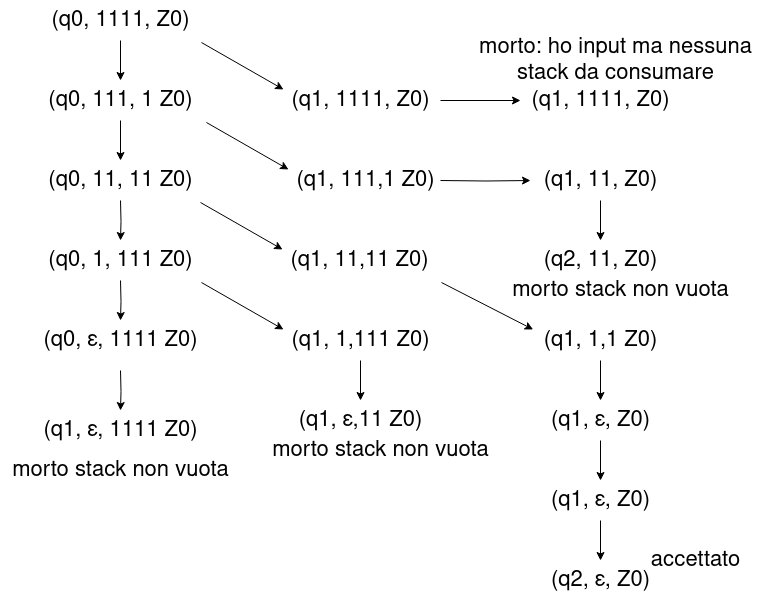

The diagram above was exported from draw.io. Its source (the exported page's mxGraphModel, read from the mxfile embedded in the PNG):
<mxGraphModel dx="2280" dy="783" grid="1" gridSize="10" guides="1" tooltips="1" connect="1" arrows="1" fold="1" page="1" pageScale="1" pageWidth="850" pageHeight="1100" math="0" shadow="0">
  <root>
    <mxCell id="0" />
    <mxCell id="1" parent="0" />
    <mxCell id="uefTo5xv_MgcMCUaRuLb-53" value="" style="edgeStyle=orthogonalEdgeStyle;rounded=0;orthogonalLoop=1;jettySize=auto;html=1;" edge="1" parent="1" source="uefTo5xv_MgcMCUaRuLb-40" target="uefTo5xv_MgcMCUaRuLb-41">
      <mxGeometry relative="1" as="geometry" />
    </mxCell>
    <mxCell id="uefTo5xv_MgcMCUaRuLb-40" value="(q0, 1111, Z0)" style="text;html=1;align=center;verticalAlign=middle;resizable=0;points=[];autosize=1;strokeColor=none;fillColor=none;fontSize=22;" vertex="1" parent="1">
      <mxGeometry y="120" width="160" height="40" as="geometry" />
    </mxCell>
    <mxCell id="uefTo5xv_MgcMCUaRuLb-54" value="" style="edgeStyle=orthogonalEdgeStyle;rounded=0;orthogonalLoop=1;jettySize=auto;html=1;" edge="1" parent="1" source="uefTo5xv_MgcMCUaRuLb-41" target="uefTo5xv_MgcMCUaRuLb-50">
      <mxGeometry relative="1" as="geometry" />
    </mxCell>
    <mxCell id="uefTo5xv_MgcMCUaRuLb-41" value="(q0, 111, 1 Z0)" style="text;html=1;align=center;verticalAlign=middle;resizable=0;points=[];autosize=1;strokeColor=none;fillColor=none;fontSize=22;" vertex="1" parent="1">
      <mxGeometry x="-5" y="200" width="170" height="40" as="geometry" />
    </mxCell>
    <mxCell id="uefTo5xv_MgcMCUaRuLb-46" value="" style="edgeStyle=orthogonalEdgeStyle;rounded=0;orthogonalLoop=1;jettySize=auto;html=1;" edge="1" parent="1" source="uefTo5xv_MgcMCUaRuLb-42" target="uefTo5xv_MgcMCUaRuLb-43">
      <mxGeometry relative="1" as="geometry" />
    </mxCell>
    <mxCell id="uefTo5xv_MgcMCUaRuLb-42" value="(q1, 1111, Z0)" style="text;html=1;align=center;verticalAlign=middle;resizable=0;points=[];autosize=1;strokeColor=none;fillColor=none;fontSize=22;" vertex="1" parent="1">
      <mxGeometry x="240" y="200" width="160" height="40" as="geometry" />
    </mxCell>
    <mxCell id="uefTo5xv_MgcMCUaRuLb-43" value="(q1, 1111, Z0)" style="text;html=1;align=center;verticalAlign=middle;resizable=0;points=[];autosize=1;strokeColor=none;fillColor=none;fontSize=22;" vertex="1" parent="1">
      <mxGeometry x="480" y="200" width="160" height="40" as="geometry" />
    </mxCell>
    <mxCell id="uefTo5xv_MgcMCUaRuLb-45" style="rounded=0;orthogonalLoop=1;jettySize=auto;html=1;entryX=0.019;entryY=0.225;entryDx=0;entryDy=0;entryPerimeter=0;exitX=1.006;exitY=1.05;exitDx=0;exitDy=0;exitPerimeter=0;" edge="1" parent="1" source="uefTo5xv_MgcMCUaRuLb-40" target="uefTo5xv_MgcMCUaRuLb-42">
      <mxGeometry relative="1" as="geometry" />
    </mxCell>
    <mxCell id="uefTo5xv_MgcMCUaRuLb-47" value="&lt;div&gt;morto: ho input ma nessuna &lt;br&gt;&lt;/div&gt;&lt;div&gt;stack da consumare&lt;/div&gt;" style="text;html=1;align=center;verticalAlign=middle;resizable=0;points=[];autosize=1;strokeColor=none;fillColor=none;fontSize=22;" vertex="1" parent="1">
      <mxGeometry x="425" y="145" width="300" height="70" as="geometry" />
    </mxCell>
    <mxCell id="uefTo5xv_MgcMCUaRuLb-50" value="(q0, 11, 11 Z0)" style="text;html=1;align=center;verticalAlign=middle;resizable=0;points=[];autosize=1;strokeColor=none;fillColor=none;fontSize=22;" vertex="1" parent="1">
      <mxGeometry x="-5" y="280" width="170" height="40" as="geometry" />
    </mxCell>
    <mxCell id="uefTo5xv_MgcMCUaRuLb-51" value="(q1, 111,1 Z0)" style="text;html=1;align=center;verticalAlign=middle;resizable=0;points=[];autosize=1;strokeColor=none;fillColor=none;fontSize=22;" vertex="1" parent="1">
      <mxGeometry x="245" y="280" width="160" height="40" as="geometry" />
    </mxCell>
    <mxCell id="uefTo5xv_MgcMCUaRuLb-52" style="rounded=0;orthogonalLoop=1;jettySize=auto;html=1;entryX=0.019;entryY=0.225;entryDx=0;entryDy=0;entryPerimeter=0;exitX=1.006;exitY=1.05;exitDx=0;exitDy=0;exitPerimeter=0;" edge="1" parent="1" target="uefTo5xv_MgcMCUaRuLb-51">
      <mxGeometry relative="1" as="geometry">
        <mxPoint x="165.96000000000004" y="242" as="sourcePoint" />
      </mxGeometry>
    </mxCell>
    <mxCell id="uefTo5xv_MgcMCUaRuLb-55" value="" style="edgeStyle=orthogonalEdgeStyle;rounded=0;orthogonalLoop=1;jettySize=auto;html=1;" edge="1" parent="1" target="uefTo5xv_MgcMCUaRuLb-56">
      <mxGeometry relative="1" as="geometry">
        <mxPoint x="80" y="320" as="sourcePoint" />
      </mxGeometry>
    </mxCell>
    <mxCell id="uefTo5xv_MgcMCUaRuLb-56" value="(q0, 1, 111 Z0)" style="text;html=1;align=center;verticalAlign=middle;resizable=0;points=[];autosize=1;strokeColor=none;fillColor=none;fontSize=22;" vertex="1" parent="1">
      <mxGeometry x="-5" y="360" width="170" height="40" as="geometry" />
    </mxCell>
    <mxCell id="uefTo5xv_MgcMCUaRuLb-57" value="" style="edgeStyle=orthogonalEdgeStyle;rounded=0;orthogonalLoop=1;jettySize=auto;html=1;" edge="1" parent="1" target="uefTo5xv_MgcMCUaRuLb-58">
      <mxGeometry relative="1" as="geometry">
        <mxPoint x="80" y="400" as="sourcePoint" />
      </mxGeometry>
    </mxCell>
    <mxCell id="uefTo5xv_MgcMCUaRuLb-58" value="(q0, ε, 1111 Z0)" style="text;html=1;align=center;verticalAlign=middle;resizable=0;points=[];autosize=1;strokeColor=none;fillColor=none;fontSize=22;" vertex="1" parent="1">
      <mxGeometry x="-10" y="440" width="180" height="40" as="geometry" />
    </mxCell>
    <mxCell id="uefTo5xv_MgcMCUaRuLb-59" value="" style="edgeStyle=orthogonalEdgeStyle;rounded=0;orthogonalLoop=1;jettySize=auto;html=1;" edge="1" parent="1" target="uefTo5xv_MgcMCUaRuLb-60">
      <mxGeometry relative="1" as="geometry">
        <mxPoint x="80" y="490" as="sourcePoint" />
      </mxGeometry>
    </mxCell>
    <mxCell id="uefTo5xv_MgcMCUaRuLb-60" value="(q1, ε, 1111 Z0)" style="text;html=1;align=center;verticalAlign=middle;resizable=0;points=[];autosize=1;strokeColor=none;fillColor=none;fontSize=22;" vertex="1" parent="1">
      <mxGeometry x="-10" y="530" width="180" height="40" as="geometry" />
    </mxCell>
    <mxCell id="uefTo5xv_MgcMCUaRuLb-63" value="morto stack non vuota" style="text;html=1;align=center;verticalAlign=middle;resizable=0;points=[];autosize=1;strokeColor=none;fillColor=none;fontSize=22;" vertex="1" parent="1">
      <mxGeometry x="-40" y="570" width="240" height="40" as="geometry" />
    </mxCell>
    <mxCell id="uefTo5xv_MgcMCUaRuLb-64" value="" style="edgeStyle=orthogonalEdgeStyle;rounded=0;orthogonalLoop=1;jettySize=auto;html=1;" edge="1" parent="1" target="uefTo5xv_MgcMCUaRuLb-65">
      <mxGeometry relative="1" as="geometry">
        <mxPoint x="400" y="300" as="sourcePoint" />
      </mxGeometry>
    </mxCell>
    <mxCell id="uefTo5xv_MgcMCUaRuLb-67" value="" style="edgeStyle=orthogonalEdgeStyle;rounded=0;orthogonalLoop=1;jettySize=auto;html=1;" edge="1" parent="1" source="uefTo5xv_MgcMCUaRuLb-65" target="uefTo5xv_MgcMCUaRuLb-66">
      <mxGeometry relative="1" as="geometry" />
    </mxCell>
    <mxCell id="uefTo5xv_MgcMCUaRuLb-65" value="(q1, 11, Z0)" style="text;html=1;align=center;verticalAlign=middle;resizable=0;points=[];autosize=1;strokeColor=none;fillColor=none;fontSize=22;" vertex="1" parent="1">
      <mxGeometry x="490" y="280" width="140" height="40" as="geometry" />
    </mxCell>
    <mxCell id="uefTo5xv_MgcMCUaRuLb-66" value="(q2, 11, Z0)" style="text;html=1;align=center;verticalAlign=middle;resizable=0;points=[];autosize=1;strokeColor=none;fillColor=none;fontSize=22;" vertex="1" parent="1">
      <mxGeometry x="490" y="360" width="140" height="40" as="geometry" />
    </mxCell>
    <mxCell id="uefTo5xv_MgcMCUaRuLb-69" value="(q1, 11,11 Z0)" style="text;html=1;align=center;verticalAlign=middle;resizable=0;points=[];autosize=1;strokeColor=none;fillColor=none;fontSize=22;" vertex="1" parent="1">
      <mxGeometry x="239.04" y="360" width="160" height="40" as="geometry" />
    </mxCell>
    <mxCell id="uefTo5xv_MgcMCUaRuLb-70" style="rounded=0;orthogonalLoop=1;jettySize=auto;html=1;entryX=0.019;entryY=0.225;entryDx=0;entryDy=0;entryPerimeter=0;exitX=1.006;exitY=1.05;exitDx=0;exitDy=0;exitPerimeter=0;" edge="1" parent="1" target="uefTo5xv_MgcMCUaRuLb-69">
      <mxGeometry relative="1" as="geometry">
        <mxPoint x="160.00000000000003" y="322" as="sourcePoint" />
      </mxGeometry>
    </mxCell>
    <mxCell id="uefTo5xv_MgcMCUaRuLb-75" value="" style="edgeStyle=orthogonalEdgeStyle;rounded=0;orthogonalLoop=1;jettySize=auto;html=1;" edge="1" parent="1" source="uefTo5xv_MgcMCUaRuLb-71" target="uefTo5xv_MgcMCUaRuLb-74">
      <mxGeometry relative="1" as="geometry" />
    </mxCell>
    <mxCell id="uefTo5xv_MgcMCUaRuLb-71" value="(q1, 1,1 Z0)" style="text;html=1;align=center;verticalAlign=middle;resizable=0;points=[];autosize=1;strokeColor=none;fillColor=none;fontSize=22;" vertex="1" parent="1">
      <mxGeometry x="490" y="440" width="140" height="40" as="geometry" />
    </mxCell>
    <mxCell id="uefTo5xv_MgcMCUaRuLb-72" style="rounded=0;orthogonalLoop=1;jettySize=auto;html=1;entryX=0.019;entryY=0.225;entryDx=0;entryDy=0;entryPerimeter=0;exitX=1.006;exitY=1.05;exitDx=0;exitDy=0;exitPerimeter=0;" edge="1" parent="1" target="uefTo5xv_MgcMCUaRuLb-71">
      <mxGeometry relative="1" as="geometry">
        <mxPoint x="400.96000000000004" y="402" as="sourcePoint" />
      </mxGeometry>
    </mxCell>
    <mxCell id="uefTo5xv_MgcMCUaRuLb-79" value="" style="edgeStyle=orthogonalEdgeStyle;rounded=0;orthogonalLoop=1;jettySize=auto;html=1;" edge="1" parent="1" source="uefTo5xv_MgcMCUaRuLb-74" target="uefTo5xv_MgcMCUaRuLb-77">
      <mxGeometry relative="1" as="geometry" />
    </mxCell>
    <mxCell id="uefTo5xv_MgcMCUaRuLb-74" value="(q1, ε, Z0)" style="text;html=1;align=center;verticalAlign=middle;resizable=0;points=[];autosize=1;strokeColor=none;fillColor=none;fontSize=22;" vertex="1" parent="1">
      <mxGeometry x="500" y="520" width="120" height="40" as="geometry" />
    </mxCell>
    <mxCell id="uefTo5xv_MgcMCUaRuLb-80" value="" style="edgeStyle=orthogonalEdgeStyle;rounded=0;orthogonalLoop=1;jettySize=auto;html=1;" edge="1" parent="1" source="uefTo5xv_MgcMCUaRuLb-77" target="uefTo5xv_MgcMCUaRuLb-78">
      <mxGeometry relative="1" as="geometry" />
    </mxCell>
    <mxCell id="uefTo5xv_MgcMCUaRuLb-77" value="(q1, ε, Z0)" style="text;html=1;align=center;verticalAlign=middle;resizable=0;points=[];autosize=1;strokeColor=none;fillColor=none;fontSize=22;" vertex="1" parent="1">
      <mxGeometry x="500" y="600" width="120" height="40" as="geometry" />
    </mxCell>
    <mxCell id="uefTo5xv_MgcMCUaRuLb-78" value="(q2, ε, Z0)" style="text;html=1;align=center;verticalAlign=middle;resizable=0;points=[];autosize=1;strokeColor=none;fillColor=none;fontSize=22;" vertex="1" parent="1">
      <mxGeometry x="500" y="680" width="120" height="40" as="geometry" />
    </mxCell>
    <mxCell id="uefTo5xv_MgcMCUaRuLb-85" value="" style="edgeStyle=orthogonalEdgeStyle;rounded=0;orthogonalLoop=1;jettySize=auto;html=1;" edge="1" parent="1" source="uefTo5xv_MgcMCUaRuLb-81" target="uefTo5xv_MgcMCUaRuLb-84">
      <mxGeometry relative="1" as="geometry" />
    </mxCell>
    <mxCell id="uefTo5xv_MgcMCUaRuLb-81" value="(q1, 1,111 Z0)" style="text;html=1;align=center;verticalAlign=middle;resizable=0;points=[];autosize=1;strokeColor=none;fillColor=none;fontSize=22;" vertex="1" parent="1">
      <mxGeometry x="240" y="440" width="160" height="40" as="geometry" />
    </mxCell>
    <mxCell id="uefTo5xv_MgcMCUaRuLb-82" style="rounded=0;orthogonalLoop=1;jettySize=auto;html=1;entryX=0.019;entryY=0.225;entryDx=0;entryDy=0;entryPerimeter=0;exitX=1.006;exitY=1.05;exitDx=0;exitDy=0;exitPerimeter=0;" edge="1" parent="1" target="uefTo5xv_MgcMCUaRuLb-81">
      <mxGeometry relative="1" as="geometry">
        <mxPoint x="160.96000000000004" y="402" as="sourcePoint" />
      </mxGeometry>
    </mxCell>
    <mxCell id="uefTo5xv_MgcMCUaRuLb-84" value="(q1, ε,11 Z0)" style="text;html=1;align=center;verticalAlign=middle;resizable=0;points=[];autosize=1;strokeColor=none;fillColor=none;fontSize=22;" vertex="1" parent="1">
      <mxGeometry x="244.99999999999997" y="520" width="150" height="40" as="geometry" />
    </mxCell>
    <mxCell id="uefTo5xv_MgcMCUaRuLb-87" value="accettato" style="text;html=1;align=center;verticalAlign=middle;resizable=0;points=[];autosize=1;strokeColor=none;fillColor=none;fontSize=22;" vertex="1" parent="1">
      <mxGeometry x="600" y="660" width="110" height="40" as="geometry" />
    </mxCell>
    <mxCell id="uefTo5xv_MgcMCUaRuLb-89" value="morto stack non vuota" style="text;html=1;align=center;verticalAlign=middle;resizable=0;points=[];autosize=1;strokeColor=none;fillColor=none;fontSize=22;" vertex="1" parent="1">
      <mxGeometry x="460" y="390" width="240" height="40" as="geometry" />
    </mxCell>
    <mxCell id="uefTo5xv_MgcMCUaRuLb-90" value="morto stack non vuota" style="text;html=1;align=center;verticalAlign=middle;resizable=0;points=[];autosize=1;strokeColor=none;fillColor=none;fontSize=22;" vertex="1" parent="1">
      <mxGeometry x="220" y="550" width="240" height="40" as="geometry" />
    </mxCell>
  </root>
</mxGraphModel>